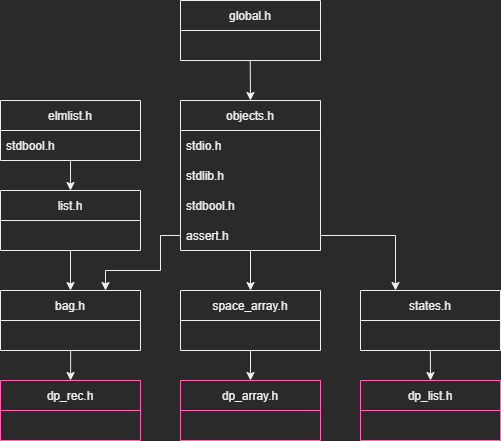

The diagram above was exported from draw.io. Its source (the exported page's mxGraphModel, read from the mxfile embedded in the PNG):
<mxGraphModel dx="784" dy="1828" grid="1" gridSize="10" guides="1" tooltips="1" connect="1" arrows="1" fold="1" page="1" pageScale="1" pageWidth="827" pageHeight="1169" math="0" shadow="0">
  <root>
    <mxCell id="0" />
    <mxCell id="1" parent="0" />
    <mxCell id="A4l5Jev13xiMowjbeocR-5" value="bag.h" style="swimlane;fontStyle=0;childLayout=stackLayout;horizontal=1;startSize=30;horizontalStack=0;resizeParent=1;resizeParentMax=0;resizeLast=0;collapsible=1;marginBottom=0;strokeColor=#F0F0F0;" parent="1" vertex="1">
      <mxGeometry x="180" y="190" width="140" height="60" as="geometry" />
    </mxCell>
    <mxCell id="A4l5Jev13xiMowjbeocR-6" value="       " style="text;strokeColor=none;fillColor=none;align=left;verticalAlign=middle;spacingLeft=4;spacingRight=4;overflow=hidden;points=[[0,0.5],[1,0.5]];portConstraint=eastwest;rotatable=0;" parent="A4l5Jev13xiMowjbeocR-5" vertex="1">
      <mxGeometry y="30" width="140" height="30" as="geometry" />
    </mxCell>
    <mxCell id="A4l5Jev13xiMowjbeocR-16" style="edgeStyle=orthogonalEdgeStyle;rounded=0;orthogonalLoop=1;jettySize=auto;html=1;entryX=0.75;entryY=0;entryDx=0;entryDy=0;strokeColor=#F0F0F0;exitX=0;exitY=0.5;exitDx=0;exitDy=0;" parent="1" source="A4l5Jev13xiMowjbeocR-50" target="A4l5Jev13xiMowjbeocR-5" edge="1">
      <mxGeometry relative="1" as="geometry">
        <mxPoint x="450" y="160" as="sourcePoint" />
        <Array as="points">
          <mxPoint x="340" y="135" />
          <mxPoint x="340" y="170" />
          <mxPoint x="285" y="170" />
        </Array>
      </mxGeometry>
    </mxCell>
    <mxCell id="A4l5Jev13xiMowjbeocR-9" value="objects.h" style="swimlane;fontStyle=0;childLayout=stackLayout;horizontal=1;startSize=30;horizontalStack=0;resizeParent=1;resizeParentMax=0;resizeLast=0;collapsible=1;marginBottom=0;" parent="1" vertex="1">
      <mxGeometry x="360" width="140" height="150" as="geometry" />
    </mxCell>
    <mxCell id="A4l5Jev13xiMowjbeocR-48" value="stdio.h" style="text;strokeColor=none;fillColor=none;align=left;verticalAlign=middle;spacingLeft=4;spacingRight=4;overflow=hidden;points=[[0,0.5],[1,0.5]];portConstraint=eastwest;rotatable=0;" parent="A4l5Jev13xiMowjbeocR-9" vertex="1">
      <mxGeometry y="30" width="140" height="30" as="geometry" />
    </mxCell>
    <mxCell id="A4l5Jev13xiMowjbeocR-49" value="stdlib.h" style="text;strokeColor=none;fillColor=none;align=left;verticalAlign=middle;spacingLeft=4;spacingRight=4;overflow=hidden;points=[[0,0.5],[1,0.5]];portConstraint=eastwest;rotatable=0;" parent="A4l5Jev13xiMowjbeocR-9" vertex="1">
      <mxGeometry y="60" width="140" height="30" as="geometry" />
    </mxCell>
    <mxCell id="A4l5Jev13xiMowjbeocR-47" value="stdbool.h" style="text;strokeColor=none;fillColor=none;align=left;verticalAlign=middle;spacingLeft=4;spacingRight=4;overflow=hidden;points=[[0,0.5],[1,0.5]];portConstraint=eastwest;rotatable=0;" parent="A4l5Jev13xiMowjbeocR-9" vertex="1">
      <mxGeometry y="90" width="140" height="30" as="geometry" />
    </mxCell>
    <mxCell id="A4l5Jev13xiMowjbeocR-50" value="assert.h" style="text;strokeColor=none;fillColor=none;align=left;verticalAlign=middle;spacingLeft=4;spacingRight=4;overflow=hidden;points=[[0,0.5],[1,0.5]];portConstraint=eastwest;rotatable=0;" parent="A4l5Jev13xiMowjbeocR-9" vertex="1">
      <mxGeometry y="120" width="140" height="30" as="geometry" />
    </mxCell>
    <mxCell id="A4l5Jev13xiMowjbeocR-40" style="edgeStyle=orthogonalEdgeStyle;rounded=0;orthogonalLoop=1;jettySize=auto;html=1;exitX=0.5;exitY=1;exitDx=0;exitDy=0;entryX=0.5;entryY=0;entryDx=0;entryDy=0;strokeColor=#F0F0F0;exitPerimeter=0;" parent="1" source="A4l5Jev13xiMowjbeocR-18" target="A4l5Jev13xiMowjbeocR-5" edge="1">
      <mxGeometry relative="1" as="geometry" />
    </mxCell>
    <mxCell id="A4l5Jev13xiMowjbeocR-17" value="list.h" style="swimlane;fontStyle=0;childLayout=stackLayout;horizontal=1;startSize=30;horizontalStack=0;resizeParent=1;resizeParentMax=0;resizeLast=0;collapsible=1;marginBottom=0;strokeColor=#F0F0F0;" parent="1" vertex="1">
      <mxGeometry x="180" y="90" width="140" height="60" as="geometry" />
    </mxCell>
    <mxCell id="A4l5Jev13xiMowjbeocR-18" value="      " style="text;strokeColor=none;fillColor=none;align=left;verticalAlign=middle;spacingLeft=4;spacingRight=4;overflow=hidden;points=[[0,0.5],[1,0.5]];portConstraint=eastwest;rotatable=0;" parent="A4l5Jev13xiMowjbeocR-17" vertex="1">
      <mxGeometry y="30" width="140" height="30" as="geometry" />
    </mxCell>
    <mxCell id="A4l5Jev13xiMowjbeocR-45" style="edgeStyle=orthogonalEdgeStyle;rounded=0;orthogonalLoop=1;jettySize=auto;html=1;entryX=0.5;entryY=0;entryDx=0;entryDy=0;strokeColor=#F0F0F0;exitX=0.5;exitY=1;exitDx=0;exitDy=0;exitPerimeter=0;" parent="1" source="A4l5Jev13xiMowjbeocR-42" target="A4l5Jev13xiMowjbeocR-17" edge="1">
      <mxGeometry relative="1" as="geometry">
        <mxPoint x="240" y="70" as="sourcePoint" />
        <Array as="points" />
      </mxGeometry>
    </mxCell>
    <mxCell id="A4l5Jev13xiMowjbeocR-41" value="elmlist.h" style="swimlane;fontStyle=0;childLayout=stackLayout;horizontal=1;startSize=30;horizontalStack=0;resizeParent=1;resizeParentMax=0;resizeLast=0;collapsible=1;marginBottom=0;strokeColor=#F0F0F0;fillColor=#2A2A2A;" parent="1" vertex="1">
      <mxGeometry x="180" width="140" height="60" as="geometry" />
    </mxCell>
    <mxCell id="A4l5Jev13xiMowjbeocR-42" value="stdbool.h" style="text;strokeColor=none;fillColor=none;align=left;verticalAlign=middle;spacingLeft=4;spacingRight=4;overflow=hidden;points=[[0,0.5],[1,0.5]];portConstraint=eastwest;rotatable=0;" parent="A4l5Jev13xiMowjbeocR-41" vertex="1">
      <mxGeometry y="30" width="140" height="30" as="geometry" />
    </mxCell>
    <mxCell id="A4l5Jev13xiMowjbeocR-46" value="global.h" style="swimlane;fontStyle=0;childLayout=stackLayout;horizontal=1;startSize=30;horizontalStack=0;resizeParent=1;resizeParentMax=0;resizeLast=0;collapsible=1;marginBottom=0;strokeColor=#F0F0F0;fillColor=#2A2A2A;" parent="1" vertex="1">
      <mxGeometry x="360" y="-100" width="140" height="60" as="geometry" />
    </mxCell>
    <mxCell id="A4l5Jev13xiMowjbeocR-15" value="   " style="text;strokeColor=none;fillColor=none;align=left;verticalAlign=middle;spacingLeft=4;spacingRight=4;overflow=hidden;points=[[0,0.5],[1,0.5]];portConstraint=eastwest;rotatable=0;" parent="A4l5Jev13xiMowjbeocR-46" vertex="1">
      <mxGeometry y="30" width="140" height="30" as="geometry" />
    </mxCell>
    <mxCell id="A4l5Jev13xiMowjbeocR-55" value="dp_rec.h" style="swimlane;fontStyle=0;childLayout=stackLayout;horizontal=1;startSize=30;horizontalStack=0;resizeParent=1;resizeParentMax=0;resizeLast=0;collapsible=1;marginBottom=0;strokeColor=#FF66B3;fillColor=#2A2A2A;" parent="1" vertex="1">
      <mxGeometry x="180" y="280" width="140" height="60" as="geometry" />
    </mxCell>
    <mxCell id="A4l5Jev13xiMowjbeocR-56" value="     " style="text;strokeColor=none;fillColor=none;align=left;verticalAlign=middle;spacingLeft=4;spacingRight=4;overflow=hidden;points=[[0,0.5],[1,0.5]];portConstraint=eastwest;rotatable=0;" parent="A4l5Jev13xiMowjbeocR-55" vertex="1">
      <mxGeometry y="30" width="140" height="30" as="geometry" />
    </mxCell>
    <mxCell id="A4l5Jev13xiMowjbeocR-62" style="edgeStyle=orthogonalEdgeStyle;rounded=0;orthogonalLoop=1;jettySize=auto;html=1;entryX=0.5;entryY=0;entryDx=0;entryDy=0;strokeColor=#F0F0F0;exitX=0.501;exitY=1.004;exitDx=0;exitDy=0;exitPerimeter=0;" parent="1" source="A4l5Jev13xiMowjbeocR-6" target="A4l5Jev13xiMowjbeocR-55" edge="1">
      <mxGeometry relative="1" as="geometry">
        <mxPoint x="280" y="270" as="sourcePoint" />
        <Array as="points">
          <mxPoint x="250" y="270" />
        </Array>
      </mxGeometry>
    </mxCell>
    <mxCell id="A4l5Jev13xiMowjbeocR-63" value="dp_list.h" style="swimlane;fontStyle=0;childLayout=stackLayout;horizontal=1;startSize=30;horizontalStack=0;resizeParent=1;resizeParentMax=0;resizeLast=0;collapsible=1;marginBottom=0;strokeColor=#FF66B3;fillColor=#2A2A2A;" parent="1" vertex="1">
      <mxGeometry x="540" y="280" width="140" height="60" as="geometry" />
    </mxCell>
    <mxCell id="A4l5Jev13xiMowjbeocR-64" value="    " style="text;strokeColor=none;fillColor=none;align=left;verticalAlign=middle;spacingLeft=4;spacingRight=4;overflow=hidden;points=[[0,0.5],[1,0.5]];portConstraint=eastwest;rotatable=0;" parent="A4l5Jev13xiMowjbeocR-63" vertex="1">
      <mxGeometry y="30" width="140" height="30" as="geometry" />
    </mxCell>
    <mxCell id="A4l5Jev13xiMowjbeocR-68" value="states.h" style="swimlane;fontStyle=0;childLayout=stackLayout;horizontal=1;startSize=30;horizontalStack=0;resizeParent=1;resizeParentMax=0;resizeLast=0;collapsible=1;marginBottom=0;strokeColor=#F0F0F0;fillColor=#2A2A2A;" parent="1" vertex="1">
      <mxGeometry x="540" y="190" width="140" height="60" as="geometry" />
    </mxCell>
    <mxCell id="A4l5Jev13xiMowjbeocR-69" value="     " style="text;strokeColor=none;fillColor=none;align=left;verticalAlign=middle;spacingLeft=4;spacingRight=4;overflow=hidden;points=[[0,0.5],[1,0.5]];portConstraint=eastwest;rotatable=0;" parent="A4l5Jev13xiMowjbeocR-68" vertex="1">
      <mxGeometry y="30" width="140" height="30" as="geometry" />
    </mxCell>
    <mxCell id="A4l5Jev13xiMowjbeocR-72" style="edgeStyle=orthogonalEdgeStyle;rounded=0;orthogonalLoop=1;jettySize=auto;html=1;entryX=0.5;entryY=0;entryDx=0;entryDy=0;strokeColor=#F0F0F0;exitX=0.499;exitY=1;exitDx=0;exitDy=0;exitPerimeter=0;" parent="1" source="A4l5Jev13xiMowjbeocR-69" target="A4l5Jev13xiMowjbeocR-63" edge="1">
      <mxGeometry relative="1" as="geometry">
        <mxPoint x="600" y="260" as="sourcePoint" />
      </mxGeometry>
    </mxCell>
    <mxCell id="A4l5Jev13xiMowjbeocR-74" style="edgeStyle=orthogonalEdgeStyle;rounded=0;orthogonalLoop=1;jettySize=auto;html=1;exitX=1;exitY=0.5;exitDx=0;exitDy=0;entryX=0.25;entryY=0;entryDx=0;entryDy=0;strokeColor=#F0F0F0;" parent="1" source="A4l5Jev13xiMowjbeocR-50" target="A4l5Jev13xiMowjbeocR-68" edge="1">
      <mxGeometry relative="1" as="geometry" />
    </mxCell>
    <mxCell id="A4l5Jev13xiMowjbeocR-75" style="edgeStyle=orthogonalEdgeStyle;rounded=0;orthogonalLoop=1;jettySize=auto;html=1;entryX=0.5;entryY=0;entryDx=0;entryDy=0;strokeColor=#F0F0F0;exitX=0.498;exitY=0.99;exitDx=0;exitDy=0;exitPerimeter=0;" parent="1" source="A4l5Jev13xiMowjbeocR-15" target="A4l5Jev13xiMowjbeocR-9" edge="1">
      <mxGeometry relative="1" as="geometry">
        <mxPoint x="395" y="-40" as="sourcePoint" />
        <Array as="points">
          <mxPoint x="430" y="-40" />
        </Array>
      </mxGeometry>
    </mxCell>
    <mxCell id="A4l5Jev13xiMowjbeocR-76" value="space_array.h" style="swimlane;fontStyle=0;childLayout=stackLayout;horizontal=1;startSize=30;horizontalStack=0;resizeParent=1;resizeParentMax=0;resizeLast=0;collapsible=1;marginBottom=0;strokeColor=#F0F0F0;fillColor=#2A2A2A;" parent="1" vertex="1">
      <mxGeometry x="360" y="190" width="140" height="60" as="geometry" />
    </mxCell>
    <mxCell id="A4l5Jev13xiMowjbeocR-77" value="        " style="text;strokeColor=none;fillColor=none;align=left;verticalAlign=middle;spacingLeft=4;spacingRight=4;overflow=hidden;points=[[0,0.5],[1,0.5]];portConstraint=eastwest;rotatable=0;" parent="A4l5Jev13xiMowjbeocR-76" vertex="1">
      <mxGeometry y="30" width="140" height="30" as="geometry" />
    </mxCell>
    <mxCell id="A4l5Jev13xiMowjbeocR-82" style="edgeStyle=orthogonalEdgeStyle;rounded=0;orthogonalLoop=1;jettySize=auto;html=1;entryX=0.5;entryY=0;entryDx=0;entryDy=0;strokeColor=#F0F0F0;exitX=0.5;exitY=0.997;exitDx=0;exitDy=0;exitPerimeter=0;" parent="1" source="A4l5Jev13xiMowjbeocR-50" target="A4l5Jev13xiMowjbeocR-76" edge="1">
      <mxGeometry relative="1" as="geometry">
        <Array as="points" />
        <mxPoint x="420" y="160" as="sourcePoint" />
      </mxGeometry>
    </mxCell>
    <mxCell id="A4l5Jev13xiMowjbeocR-83" value="dp_array.h" style="swimlane;fontStyle=0;childLayout=stackLayout;horizontal=1;startSize=30;horizontalStack=0;resizeParent=1;resizeParentMax=0;resizeLast=0;collapsible=1;marginBottom=0;strokeColor=#FF66B3;fillColor=#2A2A2A;" parent="1" vertex="1">
      <mxGeometry x="360" y="280" width="140" height="60" as="geometry" />
    </mxCell>
    <mxCell id="A4l5Jev13xiMowjbeocR-84" value="     " style="text;strokeColor=none;fillColor=none;align=left;verticalAlign=middle;spacingLeft=4;spacingRight=4;overflow=hidden;points=[[0,0.5],[1,0.5]];portConstraint=eastwest;rotatable=0;" parent="A4l5Jev13xiMowjbeocR-83" vertex="1">
      <mxGeometry y="30" width="140" height="30" as="geometry" />
    </mxCell>
    <mxCell id="A4l5Jev13xiMowjbeocR-88" style="edgeStyle=orthogonalEdgeStyle;rounded=0;orthogonalLoop=1;jettySize=auto;html=1;entryX=0.5;entryY=0;entryDx=0;entryDy=0;strokeColor=#F0F0F0;exitX=0.5;exitY=1;exitDx=0;exitDy=0;" parent="1" source="A4l5Jev13xiMowjbeocR-76" target="A4l5Jev13xiMowjbeocR-83" edge="1">
      <mxGeometry relative="1" as="geometry">
        <mxPoint x="560" y="270" as="sourcePoint" />
      </mxGeometry>
    </mxCell>
  </root>
</mxGraphModel>